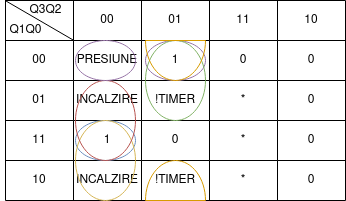

The diagram above was exported from draw.io. Its source (the exported page's mxGraphModel, read from the mxfile embedded in the PNG):
<mxGraphModel dx="496" dy="277" grid="1" gridSize="10" guides="1" tooltips="1" connect="1" arrows="1" fold="1" page="1" pageScale="1" pageWidth="827" pageHeight="1169" math="0" shadow="0">
  <root>
    <mxCell id="0" />
    <mxCell id="1" parent="0" />
    <mxCell id="VpzBe1MpziRyCnA56lvc-14" value="" style="shape=table;html=1;whiteSpace=wrap;startSize=0;container=1;collapsible=0;childLayout=tableLayout;" parent="1" vertex="1">
      <mxGeometry x="320" y="220" width="340" height="200" as="geometry" />
    </mxCell>
    <mxCell id="VpzBe1MpziRyCnA56lvc-15" value="" style="shape=tableRow;horizontal=0;startSize=0;swimlaneHead=0;swimlaneBody=0;top=0;left=0;bottom=0;right=0;collapsible=0;dropTarget=0;fillColor=none;points=[[0,0.5],[1,0.5]];portConstraint=eastwest;" parent="VpzBe1MpziRyCnA56lvc-14" vertex="1">
      <mxGeometry width="340" height="40" as="geometry" />
    </mxCell>
    <mxCell id="VpzBe1MpziRyCnA56lvc-16" value="&lt;div&gt;&lt;br&gt;&lt;/div&gt;&lt;div&gt;&lt;br&gt;&lt;/div&gt;&lt;div&gt;&lt;br&gt;&lt;/div&gt;&lt;div&gt;&lt;br&gt;&lt;/div&gt;&lt;div&gt;&lt;br&gt;&lt;/div&gt;&lt;div&gt;&lt;br&gt;&lt;/div&gt;" style="shape=partialRectangle;html=1;whiteSpace=wrap;connectable=0;fillColor=none;top=0;left=0;bottom=0;right=0;overflow=hidden;" parent="VpzBe1MpziRyCnA56lvc-15" vertex="1">
      <mxGeometry width="68" height="40" as="geometry">
        <mxRectangle width="68" height="40" as="alternateBounds" />
      </mxGeometry>
    </mxCell>
    <mxCell id="VpzBe1MpziRyCnA56lvc-17" value="&lt;div&gt;00&lt;/div&gt;" style="shape=partialRectangle;html=1;whiteSpace=wrap;connectable=0;fillColor=none;top=0;left=0;bottom=0;right=0;overflow=hidden;" parent="VpzBe1MpziRyCnA56lvc-15" vertex="1">
      <mxGeometry x="68" width="68" height="40" as="geometry">
        <mxRectangle width="68" height="40" as="alternateBounds" />
      </mxGeometry>
    </mxCell>
    <mxCell id="VpzBe1MpziRyCnA56lvc-27" value="01" style="shape=partialRectangle;html=1;whiteSpace=wrap;connectable=0;fillColor=none;top=0;left=0;bottom=0;right=0;overflow=hidden;" parent="VpzBe1MpziRyCnA56lvc-15" vertex="1">
      <mxGeometry x="136" width="68" height="40" as="geometry">
        <mxRectangle width="68" height="40" as="alternateBounds" />
      </mxGeometry>
    </mxCell>
    <mxCell id="VpzBe1MpziRyCnA56lvc-30" value="11" style="shape=partialRectangle;html=1;whiteSpace=wrap;connectable=0;fillColor=none;top=0;left=0;bottom=0;right=0;overflow=hidden;" parent="VpzBe1MpziRyCnA56lvc-15" vertex="1">
      <mxGeometry x="204" width="68" height="40" as="geometry">
        <mxRectangle width="68" height="40" as="alternateBounds" />
      </mxGeometry>
    </mxCell>
    <mxCell id="VpzBe1MpziRyCnA56lvc-18" value="10" style="shape=partialRectangle;html=1;whiteSpace=wrap;connectable=0;fillColor=none;top=0;left=0;bottom=0;right=0;overflow=hidden;" parent="VpzBe1MpziRyCnA56lvc-15" vertex="1">
      <mxGeometry x="272" width="68" height="40" as="geometry">
        <mxRectangle width="68" height="40" as="alternateBounds" />
      </mxGeometry>
    </mxCell>
    <mxCell id="VpzBe1MpziRyCnA56lvc-19" value="" style="shape=tableRow;horizontal=0;startSize=0;swimlaneHead=0;swimlaneBody=0;top=0;left=0;bottom=0;right=0;collapsible=0;dropTarget=0;fillColor=none;points=[[0,0.5],[1,0.5]];portConstraint=eastwest;" parent="VpzBe1MpziRyCnA56lvc-14" vertex="1">
      <mxGeometry y="40" width="340" height="40" as="geometry" />
    </mxCell>
    <mxCell id="VpzBe1MpziRyCnA56lvc-20" value="00" style="shape=partialRectangle;html=1;whiteSpace=wrap;connectable=0;fillColor=none;top=0;left=0;bottom=0;right=0;overflow=hidden;" parent="VpzBe1MpziRyCnA56lvc-19" vertex="1">
      <mxGeometry width="68" height="40" as="geometry">
        <mxRectangle width="68" height="40" as="alternateBounds" />
      </mxGeometry>
    </mxCell>
    <mxCell id="VpzBe1MpziRyCnA56lvc-21" value="PRESIUNE" style="shape=partialRectangle;html=1;whiteSpace=wrap;connectable=0;fillColor=none;top=0;left=0;bottom=0;right=0;overflow=hidden;" parent="VpzBe1MpziRyCnA56lvc-19" vertex="1">
      <mxGeometry x="68" width="68" height="40" as="geometry">
        <mxRectangle width="68" height="40" as="alternateBounds" />
      </mxGeometry>
    </mxCell>
    <mxCell id="VpzBe1MpziRyCnA56lvc-28" value="1" style="shape=partialRectangle;html=1;whiteSpace=wrap;connectable=0;fillColor=none;top=0;left=0;bottom=0;right=0;overflow=hidden;" parent="VpzBe1MpziRyCnA56lvc-19" vertex="1">
      <mxGeometry x="136" width="68" height="40" as="geometry">
        <mxRectangle width="68" height="40" as="alternateBounds" />
      </mxGeometry>
    </mxCell>
    <mxCell id="VpzBe1MpziRyCnA56lvc-31" value="0" style="shape=partialRectangle;html=1;whiteSpace=wrap;connectable=0;fillColor=none;top=0;left=0;bottom=0;right=0;overflow=hidden;" parent="VpzBe1MpziRyCnA56lvc-19" vertex="1">
      <mxGeometry x="204" width="68" height="40" as="geometry">
        <mxRectangle width="68" height="40" as="alternateBounds" />
      </mxGeometry>
    </mxCell>
    <mxCell id="VpzBe1MpziRyCnA56lvc-22" value="0" style="shape=partialRectangle;html=1;whiteSpace=wrap;connectable=0;fillColor=none;top=0;left=0;bottom=0;right=0;overflow=hidden;" parent="VpzBe1MpziRyCnA56lvc-19" vertex="1">
      <mxGeometry x="272" width="68" height="40" as="geometry">
        <mxRectangle width="68" height="40" as="alternateBounds" />
      </mxGeometry>
    </mxCell>
    <mxCell id="VpzBe1MpziRyCnA56lvc-23" value="" style="shape=tableRow;horizontal=0;startSize=0;swimlaneHead=0;swimlaneBody=0;top=0;left=0;bottom=0;right=0;collapsible=0;dropTarget=0;fillColor=none;points=[[0,0.5],[1,0.5]];portConstraint=eastwest;" parent="VpzBe1MpziRyCnA56lvc-14" vertex="1">
      <mxGeometry y="80" width="340" height="40" as="geometry" />
    </mxCell>
    <mxCell id="VpzBe1MpziRyCnA56lvc-24" value="01" style="shape=partialRectangle;html=1;whiteSpace=wrap;connectable=0;fillColor=none;top=0;left=0;bottom=0;right=0;overflow=hidden;" parent="VpzBe1MpziRyCnA56lvc-23" vertex="1">
      <mxGeometry width="68" height="40" as="geometry">
        <mxRectangle width="68" height="40" as="alternateBounds" />
      </mxGeometry>
    </mxCell>
    <mxCell id="VpzBe1MpziRyCnA56lvc-25" value="INCALZIRE" style="shape=partialRectangle;html=1;whiteSpace=wrap;connectable=0;fillColor=none;top=0;left=0;bottom=0;right=0;overflow=hidden;" parent="VpzBe1MpziRyCnA56lvc-23" vertex="1">
      <mxGeometry x="68" width="68" height="40" as="geometry">
        <mxRectangle width="68" height="40" as="alternateBounds" />
      </mxGeometry>
    </mxCell>
    <mxCell id="VpzBe1MpziRyCnA56lvc-29" value="!TIMER" style="shape=partialRectangle;html=1;whiteSpace=wrap;connectable=0;fillColor=none;top=0;left=0;bottom=0;right=0;overflow=hidden;pointerEvents=1;" parent="VpzBe1MpziRyCnA56lvc-23" vertex="1">
      <mxGeometry x="136" width="68" height="40" as="geometry">
        <mxRectangle width="68" height="40" as="alternateBounds" />
      </mxGeometry>
    </mxCell>
    <mxCell id="VpzBe1MpziRyCnA56lvc-32" value="*" style="shape=partialRectangle;html=1;whiteSpace=wrap;connectable=0;fillColor=none;top=0;left=0;bottom=0;right=0;overflow=hidden;pointerEvents=1;" parent="VpzBe1MpziRyCnA56lvc-23" vertex="1">
      <mxGeometry x="204" width="68" height="40" as="geometry">
        <mxRectangle width="68" height="40" as="alternateBounds" />
      </mxGeometry>
    </mxCell>
    <mxCell id="VpzBe1MpziRyCnA56lvc-26" value="0" style="shape=partialRectangle;html=1;whiteSpace=wrap;connectable=0;fillColor=none;top=0;left=0;bottom=0;right=0;overflow=hidden;pointerEvents=1;" parent="VpzBe1MpziRyCnA56lvc-23" vertex="1">
      <mxGeometry x="272" width="68" height="40" as="geometry">
        <mxRectangle width="68" height="40" as="alternateBounds" />
      </mxGeometry>
    </mxCell>
    <mxCell id="VpzBe1MpziRyCnA56lvc-36" style="shape=tableRow;horizontal=0;startSize=0;swimlaneHead=0;swimlaneBody=0;top=0;left=0;bottom=0;right=0;collapsible=0;dropTarget=0;fillColor=none;points=[[0,0.5],[1,0.5]];portConstraint=eastwest;" parent="VpzBe1MpziRyCnA56lvc-14" vertex="1">
      <mxGeometry y="120" width="340" height="40" as="geometry" />
    </mxCell>
    <mxCell id="VpzBe1MpziRyCnA56lvc-37" value="11" style="shape=partialRectangle;html=1;whiteSpace=wrap;connectable=0;fillColor=none;top=0;left=0;bottom=0;right=0;overflow=hidden;" parent="VpzBe1MpziRyCnA56lvc-36" vertex="1">
      <mxGeometry width="68" height="40" as="geometry">
        <mxRectangle width="68" height="40" as="alternateBounds" />
      </mxGeometry>
    </mxCell>
    <mxCell id="VpzBe1MpziRyCnA56lvc-38" value="1" style="shape=partialRectangle;html=1;whiteSpace=wrap;connectable=0;fillColor=none;top=0;left=0;bottom=0;right=0;overflow=hidden;" parent="VpzBe1MpziRyCnA56lvc-36" vertex="1">
      <mxGeometry x="68" width="68" height="40" as="geometry">
        <mxRectangle width="68" height="40" as="alternateBounds" />
      </mxGeometry>
    </mxCell>
    <mxCell id="VpzBe1MpziRyCnA56lvc-39" value="0" style="shape=partialRectangle;html=1;whiteSpace=wrap;connectable=0;fillColor=none;top=0;left=0;bottom=0;right=0;overflow=hidden;pointerEvents=1;" parent="VpzBe1MpziRyCnA56lvc-36" vertex="1">
      <mxGeometry x="136" width="68" height="40" as="geometry">
        <mxRectangle width="68" height="40" as="alternateBounds" />
      </mxGeometry>
    </mxCell>
    <mxCell id="VpzBe1MpziRyCnA56lvc-40" value="*" style="shape=partialRectangle;html=1;whiteSpace=wrap;connectable=0;fillColor=none;top=0;left=0;bottom=0;right=0;overflow=hidden;pointerEvents=1;" parent="VpzBe1MpziRyCnA56lvc-36" vertex="1">
      <mxGeometry x="204" width="68" height="40" as="geometry">
        <mxRectangle width="68" height="40" as="alternateBounds" />
      </mxGeometry>
    </mxCell>
    <mxCell id="VpzBe1MpziRyCnA56lvc-41" value="0" style="shape=partialRectangle;html=1;whiteSpace=wrap;connectable=0;fillColor=none;top=0;left=0;bottom=0;right=0;overflow=hidden;pointerEvents=1;" parent="VpzBe1MpziRyCnA56lvc-36" vertex="1">
      <mxGeometry x="272" width="68" height="40" as="geometry">
        <mxRectangle width="68" height="40" as="alternateBounds" />
      </mxGeometry>
    </mxCell>
    <mxCell id="VpzBe1MpziRyCnA56lvc-42" style="shape=tableRow;horizontal=0;startSize=0;swimlaneHead=0;swimlaneBody=0;top=0;left=0;bottom=0;right=0;collapsible=0;dropTarget=0;fillColor=none;points=[[0,0.5],[1,0.5]];portConstraint=eastwest;" parent="VpzBe1MpziRyCnA56lvc-14" vertex="1">
      <mxGeometry y="160" width="340" height="40" as="geometry" />
    </mxCell>
    <mxCell id="VpzBe1MpziRyCnA56lvc-43" value="10" style="shape=partialRectangle;html=1;whiteSpace=wrap;connectable=0;fillColor=none;top=0;left=0;bottom=0;right=0;overflow=hidden;" parent="VpzBe1MpziRyCnA56lvc-42" vertex="1">
      <mxGeometry width="68" height="40" as="geometry">
        <mxRectangle width="68" height="40" as="alternateBounds" />
      </mxGeometry>
    </mxCell>
    <mxCell id="VpzBe1MpziRyCnA56lvc-44" value="INCALZIRE" style="shape=partialRectangle;html=1;whiteSpace=wrap;connectable=0;fillColor=none;top=0;left=0;bottom=0;right=0;overflow=hidden;" parent="VpzBe1MpziRyCnA56lvc-42" vertex="1">
      <mxGeometry x="68" width="68" height="40" as="geometry">
        <mxRectangle width="68" height="40" as="alternateBounds" />
      </mxGeometry>
    </mxCell>
    <mxCell id="VpzBe1MpziRyCnA56lvc-45" value="!TIMER" style="shape=partialRectangle;html=1;whiteSpace=wrap;connectable=0;fillColor=none;top=0;left=0;bottom=0;right=0;overflow=hidden;pointerEvents=1;" parent="VpzBe1MpziRyCnA56lvc-42" vertex="1">
      <mxGeometry x="136" width="68" height="40" as="geometry">
        <mxRectangle width="68" height="40" as="alternateBounds" />
      </mxGeometry>
    </mxCell>
    <mxCell id="VpzBe1MpziRyCnA56lvc-46" value="*" style="shape=partialRectangle;html=1;whiteSpace=wrap;connectable=0;fillColor=none;top=0;left=0;bottom=0;right=0;overflow=hidden;pointerEvents=1;" parent="VpzBe1MpziRyCnA56lvc-42" vertex="1">
      <mxGeometry x="204" width="68" height="40" as="geometry">
        <mxRectangle width="68" height="40" as="alternateBounds" />
      </mxGeometry>
    </mxCell>
    <mxCell id="VpzBe1MpziRyCnA56lvc-47" value="0" style="shape=partialRectangle;html=1;whiteSpace=wrap;connectable=0;fillColor=none;top=0;left=0;bottom=0;right=0;overflow=hidden;pointerEvents=1;" parent="VpzBe1MpziRyCnA56lvc-42" vertex="1">
      <mxGeometry x="272" width="68" height="40" as="geometry">
        <mxRectangle width="68" height="40" as="alternateBounds" />
      </mxGeometry>
    </mxCell>
    <mxCell id="VpzBe1MpziRyCnA56lvc-48" value="" style="endArrow=none;html=1;rounded=0;exitX=0.001;exitY=0.01;exitDx=0;exitDy=0;exitPerimeter=0;entryX=0.199;entryY=0.988;entryDx=0;entryDy=0;entryPerimeter=0;" parent="VpzBe1MpziRyCnA56lvc-14" source="VpzBe1MpziRyCnA56lvc-15" target="VpzBe1MpziRyCnA56lvc-15" edge="1">
      <mxGeometry width="50" height="50" relative="1" as="geometry">
        <mxPoint x="70" y="90" as="sourcePoint" />
        <mxPoint x="120" y="40" as="targetPoint" />
      </mxGeometry>
    </mxCell>
    <mxCell id="VpzBe1MpziRyCnA56lvc-49" value="Q3Q2" style="text;html=1;align=center;verticalAlign=middle;resizable=0;points=[];autosize=1;strokeColor=none;fillColor=none;" parent="1" vertex="1">
      <mxGeometry x="335" y="220" width="50" height="20" as="geometry" />
    </mxCell>
    <mxCell id="VpzBe1MpziRyCnA56lvc-50" value="Q1Q0" style="text;html=1;align=center;verticalAlign=middle;resizable=0;points=[];autosize=1;strokeColor=none;fillColor=none;" parent="1" vertex="1">
      <mxGeometry x="315" y="240" width="50" height="20" as="geometry" />
    </mxCell>
    <mxCell id="CJnakHVb8D9zql2YwXpB-1" value="" style="ellipse;whiteSpace=wrap;html=1;fillColor=none;strokeColor=#9673a6;" vertex="1" parent="1">
      <mxGeometry x="460" y="260" width="60" height="40" as="geometry" />
    </mxCell>
    <mxCell id="CJnakHVb8D9zql2YwXpB-2" value="" style="ellipse;whiteSpace=wrap;html=1;fillColor=none;strokeColor=#6c8ebf;" vertex="1" parent="1">
      <mxGeometry x="390" y="340" width="60" height="40" as="geometry" />
    </mxCell>
    <mxCell id="CJnakHVb8D9zql2YwXpB-3" value="" style="ellipse;whiteSpace=wrap;html=1;fillColor=none;strokeColor=#82b366;" vertex="1" parent="1">
      <mxGeometry x="460" y="260" width="60" height="80" as="geometry" />
    </mxCell>
    <mxCell id="CJnakHVb8D9zql2YwXpB-4" value="" style="verticalLabelPosition=bottom;verticalAlign=top;html=1;shape=mxgraph.basic.half_circle;fillColor=none;strokeColor=#d79b00;direction=west;" vertex="1" parent="1">
      <mxGeometry x="460" y="380" width="60" height="40" as="geometry" />
    </mxCell>
    <mxCell id="CJnakHVb8D9zql2YwXpB-5" value="" style="verticalLabelPosition=bottom;verticalAlign=top;html=1;shape=mxgraph.basic.half_circle;fillColor=none;strokeColor=#d79b00;direction=east;" vertex="1" parent="1">
      <mxGeometry x="460" y="260" width="60" height="40" as="geometry" />
    </mxCell>
    <mxCell id="CJnakHVb8D9zql2YwXpB-6" value="" style="ellipse;whiteSpace=wrap;html=1;fillColor=none;strokeColor=#d6b656;" vertex="1" parent="1">
      <mxGeometry x="390" y="340" width="60" height="80" as="geometry" />
    </mxCell>
    <mxCell id="CJnakHVb8D9zql2YwXpB-7" value="" style="ellipse;whiteSpace=wrap;html=1;fillColor=none;strokeColor=#b85450;" vertex="1" parent="1">
      <mxGeometry x="390" y="300" width="60" height="80" as="geometry" />
    </mxCell>
    <mxCell id="CJnakHVb8D9zql2YwXpB-8" value="" style="ellipse;whiteSpace=wrap;html=1;fillColor=none;strokeColor=#9673a6;" vertex="1" parent="1">
      <mxGeometry x="390" y="260" width="60" height="40" as="geometry" />
    </mxCell>
  </root>
</mxGraphModel>